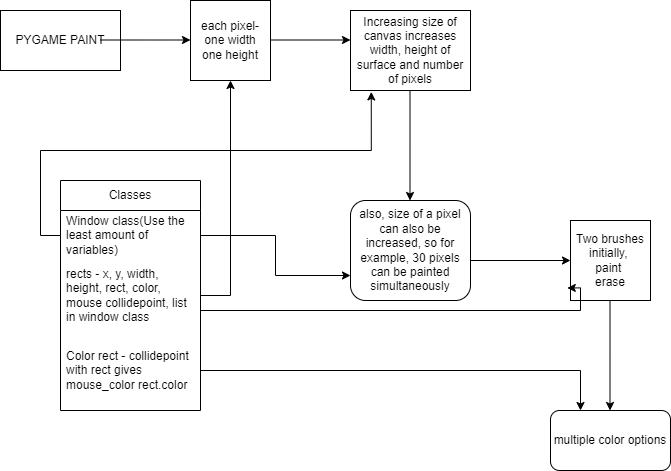

The diagram above was exported from draw.io. Its source (the exported page's mxGraphModel, read from the mxfile embedded in the PNG):
<mxGraphModel dx="1050" dy="557" grid="1" gridSize="10" guides="1" tooltips="1" connect="1" arrows="1" fold="1" page="1" pageScale="1" pageWidth="850" pageHeight="1100" math="0" shadow="0">
  <root>
    <mxCell id="0" />
    <mxCell id="1" parent="0" />
    <mxCell id="RCDaXaA9Ps6fZJtUEizw-1" value="PYGAME PAINT" style="rounded=0;whiteSpace=wrap;html=1;" vertex="1" parent="1">
      <mxGeometry x="20" y="50" width="120" height="60" as="geometry" />
    </mxCell>
    <mxCell id="RCDaXaA9Ps6fZJtUEizw-2" value="each pixel-&lt;div&gt;one width&lt;/div&gt;&lt;div&gt;one height&lt;/div&gt;" style="whiteSpace=wrap;html=1;aspect=fixed;" vertex="1" parent="1">
      <mxGeometry x="210" y="40" width="80" height="80" as="geometry" />
    </mxCell>
    <mxCell id="RCDaXaA9Ps6fZJtUEizw-3" value="" style="endArrow=classic;html=1;rounded=0;" edge="1" parent="1">
      <mxGeometry width="50" height="50" relative="1" as="geometry">
        <mxPoint x="120" y="79.5" as="sourcePoint" />
        <mxPoint x="210" y="79.5" as="targetPoint" />
      </mxGeometry>
    </mxCell>
    <mxCell id="RCDaXaA9Ps6fZJtUEizw-4" value="" style="endArrow=classic;html=1;rounded=0;" edge="1" parent="1">
      <mxGeometry width="50" height="50" relative="1" as="geometry">
        <mxPoint x="290" y="79.5" as="sourcePoint" />
        <mxPoint x="370" y="79.5" as="targetPoint" />
      </mxGeometry>
    </mxCell>
    <mxCell id="RCDaXaA9Ps6fZJtUEizw-5" value="Increasing size of canvas increases width, height of surface and number of pixels" style="rounded=0;whiteSpace=wrap;html=1;" vertex="1" parent="1">
      <mxGeometry x="370" y="50" width="120" height="80" as="geometry" />
    </mxCell>
    <mxCell id="RCDaXaA9Ps6fZJtUEizw-6" value="" style="endArrow=classic;html=1;rounded=0;" edge="1" parent="1">
      <mxGeometry width="50" height="50" relative="1" as="geometry">
        <mxPoint x="429.5" y="130" as="sourcePoint" />
        <mxPoint x="429.5" y="240" as="targetPoint" />
      </mxGeometry>
    </mxCell>
    <mxCell id="RCDaXaA9Ps6fZJtUEizw-7" value="also, size of a pixel can also be increased, so for example, 30 pixels can be painted simultaneously" style="rounded=1;whiteSpace=wrap;html=1;" vertex="1" parent="1">
      <mxGeometry x="370" y="240" width="120" height="100" as="geometry" />
    </mxCell>
    <mxCell id="RCDaXaA9Ps6fZJtUEizw-8" value="Two brushes initially,&amp;nbsp;&lt;div&gt;paint&amp;nbsp;&lt;/div&gt;&lt;div&gt;erase&lt;/div&gt;" style="whiteSpace=wrap;html=1;aspect=fixed;" vertex="1" parent="1">
      <mxGeometry x="590" y="260" width="80" height="80" as="geometry" />
    </mxCell>
    <mxCell id="RCDaXaA9Ps6fZJtUEizw-9" value="" style="endArrow=classic;html=1;rounded=0;" edge="1" parent="1">
      <mxGeometry width="50" height="50" relative="1" as="geometry">
        <mxPoint x="490" y="300" as="sourcePoint" />
        <mxPoint x="590" y="300" as="targetPoint" />
      </mxGeometry>
    </mxCell>
    <mxCell id="RCDaXaA9Ps6fZJtUEizw-10" value="" style="endArrow=classic;html=1;rounded=0;" edge="1" parent="1">
      <mxGeometry width="50" height="50" relative="1" as="geometry">
        <mxPoint x="629.5" y="340" as="sourcePoint" />
        <mxPoint x="629.5" y="450" as="targetPoint" />
      </mxGeometry>
    </mxCell>
    <mxCell id="RCDaXaA9Ps6fZJtUEizw-12" value="multiple color options" style="rounded=1;whiteSpace=wrap;html=1;" vertex="1" parent="1">
      <mxGeometry x="570" y="450" width="120" height="60" as="geometry" />
    </mxCell>
    <mxCell id="RCDaXaA9Ps6fZJtUEizw-18" value="Classes" style="swimlane;fontStyle=0;childLayout=stackLayout;horizontal=1;startSize=30;horizontalStack=0;resizeParent=1;resizeParentMax=0;resizeLast=0;collapsible=1;marginBottom=0;whiteSpace=wrap;html=1;" vertex="1" parent="1">
      <mxGeometry x="80" y="220" width="140" height="230" as="geometry" />
    </mxCell>
    <mxCell id="RCDaXaA9Ps6fZJtUEizw-19" value="Window class(Use the least amount of variables)" style="text;strokeColor=none;fillColor=none;align=left;verticalAlign=middle;spacingLeft=4;spacingRight=4;overflow=hidden;points=[[0,0.5],[1,0.5]];portConstraint=eastwest;rotatable=0;whiteSpace=wrap;html=1;" vertex="1" parent="RCDaXaA9Ps6fZJtUEizw-18">
      <mxGeometry y="30" width="140" height="50" as="geometry" />
    </mxCell>
    <mxCell id="RCDaXaA9Ps6fZJtUEizw-20" value="rects - x, y, width, height, rect, color, mouse collidepoint, list in window class" style="text;strokeColor=none;fillColor=none;align=left;verticalAlign=middle;spacingLeft=4;spacingRight=4;overflow=hidden;points=[[0,0.5],[1,0.5]];portConstraint=eastwest;rotatable=0;whiteSpace=wrap;html=1;" vertex="1" parent="RCDaXaA9Ps6fZJtUEizw-18">
      <mxGeometry y="80" width="140" height="70" as="geometry" />
    </mxCell>
    <mxCell id="RCDaXaA9Ps6fZJtUEizw-21" value="Color rect - collidepoint with rect gives mouse_color rect.color" style="text;strokeColor=none;fillColor=none;align=left;verticalAlign=middle;spacingLeft=4;spacingRight=4;overflow=hidden;points=[[0,0.5],[1,0.5]];portConstraint=eastwest;rotatable=0;whiteSpace=wrap;html=1;" vertex="1" parent="RCDaXaA9Ps6fZJtUEizw-18">
      <mxGeometry y="150" width="140" height="80" as="geometry" />
    </mxCell>
    <mxCell id="RCDaXaA9Ps6fZJtUEizw-22" style="edgeStyle=orthogonalEdgeStyle;rounded=0;orthogonalLoop=1;jettySize=auto;html=1;exitX=1;exitY=0.5;exitDx=0;exitDy=0;entryX=0.5;entryY=1;entryDx=0;entryDy=0;" edge="1" parent="1" source="RCDaXaA9Ps6fZJtUEizw-20" target="RCDaXaA9Ps6fZJtUEizw-2">
      <mxGeometry relative="1" as="geometry" />
    </mxCell>
    <mxCell id="RCDaXaA9Ps6fZJtUEizw-23" style="edgeStyle=orthogonalEdgeStyle;rounded=0;orthogonalLoop=1;jettySize=auto;html=1;entryX=0;entryY=0.75;entryDx=0;entryDy=0;" edge="1" parent="1" source="RCDaXaA9Ps6fZJtUEizw-19" target="RCDaXaA9Ps6fZJtUEizw-7">
      <mxGeometry relative="1" as="geometry" />
    </mxCell>
    <mxCell id="RCDaXaA9Ps6fZJtUEizw-24" style="edgeStyle=orthogonalEdgeStyle;rounded=0;orthogonalLoop=1;jettySize=auto;html=1;exitX=0;exitY=0.5;exitDx=0;exitDy=0;entryX=0.173;entryY=1.018;entryDx=0;entryDy=0;entryPerimeter=0;" edge="1" parent="1" source="RCDaXaA9Ps6fZJtUEizw-19" target="RCDaXaA9Ps6fZJtUEizw-5">
      <mxGeometry relative="1" as="geometry" />
    </mxCell>
    <mxCell id="RCDaXaA9Ps6fZJtUEizw-25" style="edgeStyle=orthogonalEdgeStyle;rounded=0;orthogonalLoop=1;jettySize=auto;html=1;exitX=1;exitY=0.5;exitDx=0;exitDy=0;entryX=-0.04;entryY=0.843;entryDx=0;entryDy=0;entryPerimeter=0;" edge="1" parent="1" source="RCDaXaA9Ps6fZJtUEizw-19" target="RCDaXaA9Ps6fZJtUEizw-8">
      <mxGeometry relative="1" as="geometry">
        <Array as="points">
          <mxPoint x="220" y="350" />
          <mxPoint x="600" y="350" />
          <mxPoint x="600" y="327" />
        </Array>
      </mxGeometry>
    </mxCell>
    <mxCell id="RCDaXaA9Ps6fZJtUEizw-26" style="edgeStyle=orthogonalEdgeStyle;rounded=0;orthogonalLoop=1;jettySize=auto;html=1;exitX=1;exitY=0.5;exitDx=0;exitDy=0;entryX=0.25;entryY=0;entryDx=0;entryDy=0;" edge="1" parent="1" source="RCDaXaA9Ps6fZJtUEizw-21" target="RCDaXaA9Ps6fZJtUEizw-12">
      <mxGeometry relative="1" as="geometry" />
    </mxCell>
  </root>
</mxGraphModel>